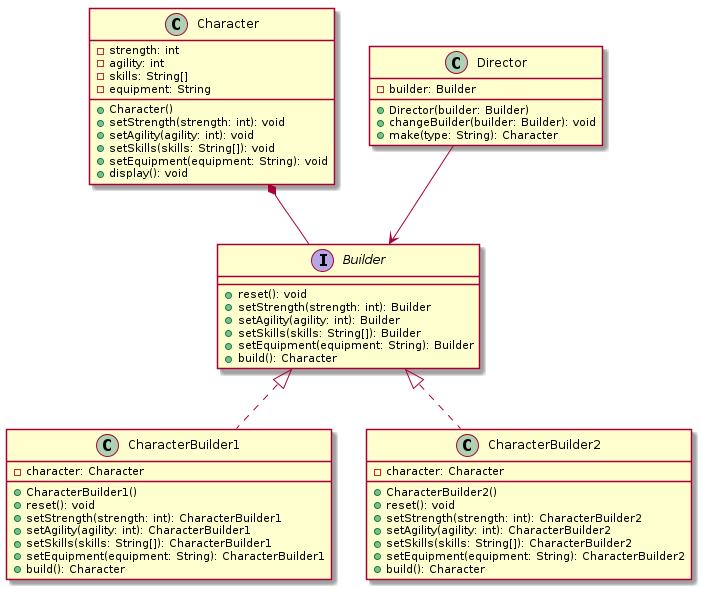

The diagram above was rendered by PlantUML. Its source (embedded in the PNG):
@startuml
hide footbox

class Character {
    -strength: int
    -agility: int
    -skills: String[]
    -equipment: String
    +Character()
    +setStrength(strength: int): void
    +setAgility(agility: int): void
    +setSkills(skills: String[]): void
    +setEquipment(equipment: String): void
    +display(): void
}

interface Builder {
    +reset(): void
    +setStrength(strength: int): Builder
    +setAgility(agility: int): Builder
    +setSkills(skills: String[]): Builder
    +setEquipment(equipment: String): Builder
    +build(): Character
}

class CharacterBuilder1 {
    -character: Character
    +CharacterBuilder1()
    +reset(): void
    +setStrength(strength: int): CharacterBuilder1
    +setAgility(agility: int): CharacterBuilder1
    +setSkills(skills: String[]): CharacterBuilder1
    +setEquipment(equipment: String): CharacterBuilder1
    +build(): Character
}

class CharacterBuilder2 {
    -character: Character
    +CharacterBuilder2()
    +reset(): void
    +setStrength(strength: int): CharacterBuilder2
    +setAgility(agility: int): CharacterBuilder2
    +setSkills(skills: String[]): CharacterBuilder2
    +setEquipment(equipment: String): CharacterBuilder2
    +build(): Character
}

class Director {
    -builder: Builder
    +Director(builder: Builder)
    +changeBuilder(builder: Builder): void
    +make(type: String): Character
}

Character *-- Builder
Builder <|.. CharacterBuilder1
Builder <|.. CharacterBuilder2
Director --> Builder

@enduml